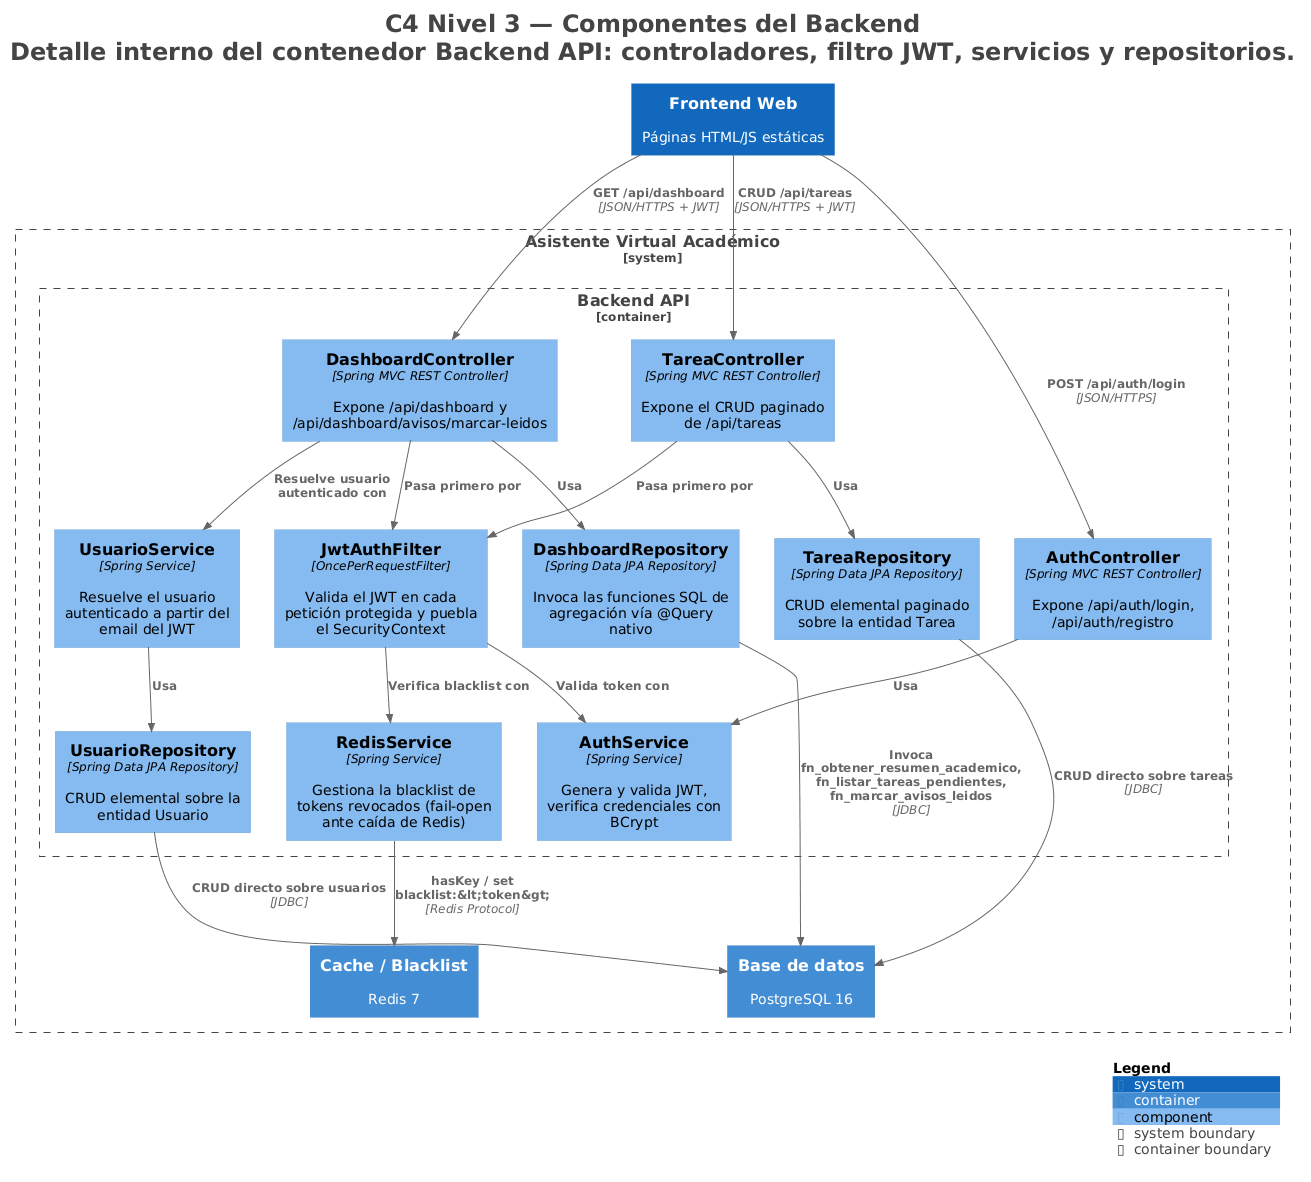

The diagram above was rendered by PlantUML. Its source (embedded in the PNG):
@startuml
title <size:24>C4 Nivel 3 — Componentes del Backend</size>\n<size:24>Detalle interno del contenedor Backend API: controladores, filtro JWT, servicios y repositorios.</size>

set separator none
top to bottom direction

<style>
  root {
    BackgroundColor: #ffffff
    FontColor: #444444
  }
</style>

!include <C4/C4>
!include <C4/C4_Context>
!include <C4/C4_Container>
!include <C4/C4_Component>

System(FrontendWeb, "Frontend Web", $descr="Páginas HTML/JS estáticas", $tags="", $link="")

System_Boundary("AsistenteVirtualAcadémico_boundary", "Asistente Virtual Académico", $tags="") {
  Container_Boundary("AsistenteVirtualAcadémico.BackendAPI_boundary", "Backend API", $tags="") {
    Component(AsistenteVirtualAcadémico.BackendAPI.RedisService, "RedisService", $techn="Spring Service", $descr="Gestiona la blacklist de tokens revocados (fail-open ante caída de Redis)", $tags="", $link="")
    Component(AsistenteVirtualAcadémico.BackendAPI.UsuarioService, "UsuarioService", $techn="Spring Service", $descr="Resuelve el usuario autenticado a partir del email del JWT", $tags="", $link="")
    Component(AsistenteVirtualAcadémico.BackendAPI.DashboardRepository, "DashboardRepository", $techn="Spring Data JPA Repository", $descr="Invoca las funciones SQL de agregación vía @Query nativo", $tags="", $link="")
    Component(AsistenteVirtualAcadémico.BackendAPI.TareaRepository, "TareaRepository", $techn="Spring Data JPA Repository", $descr="CRUD elemental paginado sobre la entidad Tarea", $tags="", $link="")
    Component(AsistenteVirtualAcadémico.BackendAPI.UsuarioRepository, "UsuarioRepository", $techn="Spring Data JPA Repository", $descr="CRUD elemental sobre la entidad Usuario", $tags="", $link="")
    Component(AsistenteVirtualAcadémico.BackendAPI.AuthController, "AuthController", $techn="Spring MVC REST Controller", $descr="Expone /api/auth/login, /api/auth/registro", $tags="", $link="")
    Component(AsistenteVirtualAcadémico.BackendAPI.DashboardController, "DashboardController", $techn="Spring MVC REST Controller", $descr="Expone /api/dashboard y /api/dashboard/avisos/marcar-leidos", $tags="", $link="")
    Component(AsistenteVirtualAcadémico.BackendAPI.TareaController, "TareaController", $techn="Spring MVC REST Controller", $descr="Expone el CRUD paginado de /api/tareas", $tags="", $link="")
    Component(AsistenteVirtualAcadémico.BackendAPI.JwtAuthFilter, "JwtAuthFilter", $techn="OncePerRequestFilter", $descr="Valida el JWT en cada petición protegida y puebla el SecurityContext", $tags="", $link="")
    Component(AsistenteVirtualAcadémico.BackendAPI.AuthService, "AuthService", $techn="Spring Service", $descr="Genera y valida JWT, verifica credenciales con BCrypt", $tags="", $link="")
  }

  Container(AsistenteVirtualAcadémico.Basededatos, "Base de datos", $techn="", $descr="PostgreSQL 16", $tags="", $link="")
  Container(AsistenteVirtualAcadémico.CacheBlacklist, "Cache / Blacklist", $techn="", $descr="Redis 7", $tags="", $link="")
}

Rel(FrontendWeb, AsistenteVirtualAcadémico.BackendAPI.AuthController, "POST /api/auth/login", $techn="JSON/HTTPS", $tags="", $link="")
Rel(FrontendWeb, AsistenteVirtualAcadémico.BackendAPI.DashboardController, "GET /api/dashboard", $techn="JSON/HTTPS + JWT", $tags="", $link="")
Rel(FrontendWeb, AsistenteVirtualAcadémico.BackendAPI.TareaController, "CRUD /api/tareas", $techn="JSON/HTTPS + JWT", $tags="", $link="")
Rel(AsistenteVirtualAcadémico.BackendAPI.DashboardController, AsistenteVirtualAcadémico.BackendAPI.JwtAuthFilter, "Pasa primero por", $techn="", $tags="", $link="")
Rel(AsistenteVirtualAcadémico.BackendAPI.TareaController, AsistenteVirtualAcadémico.BackendAPI.JwtAuthFilter, "Pasa primero por", $techn="", $tags="", $link="")
Rel(AsistenteVirtualAcadémico.BackendAPI.JwtAuthFilter, AsistenteVirtualAcadémico.BackendAPI.AuthService, "Valida token con", $techn="", $tags="", $link="")
Rel(AsistenteVirtualAcadémico.BackendAPI.JwtAuthFilter, AsistenteVirtualAcadémico.BackendAPI.RedisService, "Verifica blacklist con", $techn="", $tags="", $link="")
Rel(AsistenteVirtualAcadémico.BackendAPI.AuthController, AsistenteVirtualAcadémico.BackendAPI.AuthService, "Usa", $techn="", $tags="", $link="")
Rel(AsistenteVirtualAcadémico.BackendAPI.DashboardController, AsistenteVirtualAcadémico.BackendAPI.UsuarioService, "Resuelve usuario autenticado con", $techn="", $tags="", $link="")
Rel(AsistenteVirtualAcadémico.BackendAPI.DashboardController, AsistenteVirtualAcadémico.BackendAPI.DashboardRepository, "Usa", $techn="", $tags="", $link="")
Rel(AsistenteVirtualAcadémico.BackendAPI.TareaController, AsistenteVirtualAcadémico.BackendAPI.TareaRepository, "Usa", $techn="", $tags="", $link="")
Rel(AsistenteVirtualAcadémico.BackendAPI.UsuarioService, AsistenteVirtualAcadémico.BackendAPI.UsuarioRepository, "Usa", $techn="", $tags="", $link="")
Rel(AsistenteVirtualAcadémico.BackendAPI.DashboardRepository, AsistenteVirtualAcadémico.Basededatos, "Invoca fn_obtener_resumen_academico, fn_listar_tareas_pendientes, fn_marcar_avisos_leidos", $techn="JDBC", $tags="", $link="")
Rel(AsistenteVirtualAcadémico.BackendAPI.TareaRepository, AsistenteVirtualAcadémico.Basededatos, "CRUD directo sobre tareas", $techn="JDBC", $tags="", $link="")
Rel(AsistenteVirtualAcadémico.BackendAPI.UsuarioRepository, AsistenteVirtualAcadémico.Basededatos, "CRUD directo sobre usuarios", $techn="JDBC", $tags="", $link="")
Rel(AsistenteVirtualAcadémico.BackendAPI.RedisService, AsistenteVirtualAcadémico.CacheBlacklist, "hasKey / set blacklist:&lt;token&gt;", $techn="Redis Protocol", $tags="", $link="")

SHOW_LEGEND(true)
hide stereotypes
@enduml